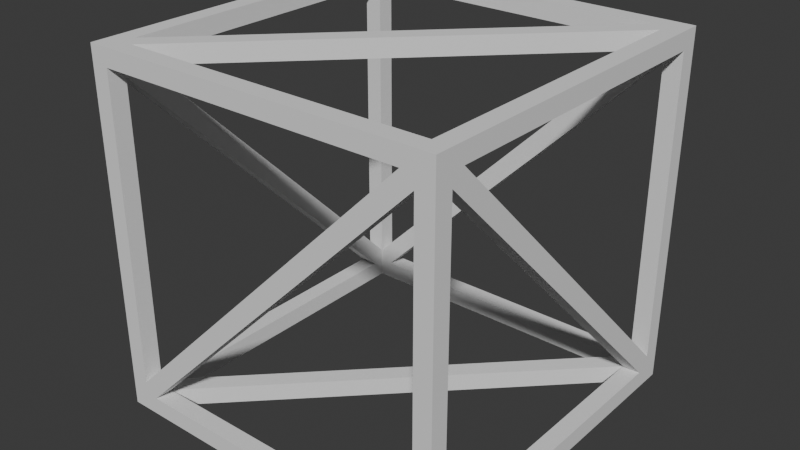 # Source: frame.blend  (saved by Blender 4.1.23; exported with 4.5.12 LTS)
import bpy
from mathutils import Matrix  # noqa: F401  (used for matrix-valued properties, if any)

bpy.ops.wm.read_factory_settings(use_empty=True)
scene = bpy.context.scene
scene.name = 'Scene'

# ---- world
world_world = bpy.data.worlds.new('World'); scene.world = world_world
world_world.use_nodes = True; world_world.node_tree.nodes.clear()
_N = world_world.node_tree.nodes; _L = world_world.node_tree.links
n0 = _N.new('ShaderNodeOutputWorld'); n0.name = 'World Output'; n0.location = (300, 300)
n1 = _N.new('ShaderNodeBackground'); n1.name = 'Background'; n1.location = (10, 300)
n1.inputs[0].default_value = (0.05088, 0.05088, 0.05088, 1.0)
_L.new(n1.outputs[0], n0.inputs[0])
n0.is_active_output = True
world_world.color = (0.05088, 0.05088, 0.05088)
world_world.use_sun_shadow = False
world_world.sun_shadow_jitter_overblur = 0.0

# ---- meshes
me_mesh = bpy.data.meshes.new('Mesh')
me_mesh.from_pydata([(-1.0, -1.0, -1.0), (-1.0, -1.0, 1.0), (-1.0, 1.0, -1.0), (-1.0, 1.0, 1.0), (1.0, -1.0, -1.0), (1.0, -1.0, 1.0), (1.0, 1.0, -1.0), (1.0, 1.0, 1.0), (-0.9, 0.9, -1.0), (0.9, -0.9, -1.0), (0.9, 0.8293, -1.0), (0.8293, 0.9, -1.0), (-0.9, -0.8293, -1.0), (-0.8293, -0.9, -1.0), (-0.9, -0.8293, 1.0), (0.8293, 0.9, 1.0), (-0.9, 0.9, 1.0), (-0.8293, -0.9, 1.0), (0.9, -0.9, 1.0), (0.9, 0.8293, 1.0), (-0.9, 1.0, -0.8293), (0.8293, 1.0, 0.9), (-0.9, 1.0, 0.9), (-0.8293, 1.0, -0.9), (0.9, 1.0, -0.9), (0.9, 1.0, 0.8293), (0.8293, -1.0, 0.9), (-0.9, -1.0, 0.9), (0.9, -1.0, -0.9), (0.9, -1.0, 0.8293), (-0.9, -1.0, -0.8293), (-0.8293, -1.0, -0.9), (-0.9, 0.9, -0.8293), (-0.8293, 0.9, -0.9), (-0.9, 0.9, 0.4677), (-0.9, 0.9, 0.9), (0.8293, 0.9, -0.9), (0.8293, 0.9, 0.7586), (0.8293, 0.9, 0.9), (-0.8293, -0.9, 0.9), (-0.8293, -0.9, -0.9), (-0.8293, -0.9, -0.7586), (0.9, -0.9, -0.9), (0.9, -0.9, -0.4677), (0.9, -0.9, 0.8293), (0.8293, -0.9, 0.9), (-0.8293, -0.7586, -0.9), (-0.9, -0.8293, 0.9), (0.8293, 0.7586, 0.9), (0.9, 0.8293, -0.9), (-1.0, -0.9, -0.9), (-1.0, -0.9, 0.8293), (-1.0, -0.8293, 0.9), (-1.0, 0.9, 0.9), (-1.0, 0.8293, -0.9), (-1.0, 0.9, -0.8293), (1.0, -0.8293, 0.9), (1.0, 0.9, -0.8293), (1.0, 0.9, 0.9), (1.0, -0.9, -0.9), (1.0, 0.8293, -0.9), (1.0, -0.9, 0.8293), (-0.9, -0.8293, -0.9), (-0.9, 0.7586, -0.8293), (-0.9, 0.8293, -0.9), (-0.9, -0.07165, 0.0009382), (-0.9, 0.02388, 0.04683), (-0.9, -0.8293, 0.7586), (0.9, 0.8293, 0.9), (0.9, -0.8293, 0.9), (0.9, -0.7586, 0.8293), (0.9, -0.02388, -0.04683), (0.9, 0.07165, -0.0009382), (0.9, 0.8293, -0.7586), (-0.06804, 0.002673, 0.9), (0.7586, 0.8293, -0.9), (-0.2041, -0.1334, -0.9), (0.06804, -0.002673, -0.9), (0.2041, 0.1334, 0.9), (-0.7586, -0.8293, 0.9), (-0.9, -0.9, 0.8293), (-0.9, -0.9, -0.8293), (0.9, 0.9, -0.8293), (0.9, 0.9, 0.8293), (0.7586, -0.9, 0.8293), (-0.2041, -0.9, -0.1334), (-0.06804, 0.9, 0.002673), (0.06804, -0.9, -0.002673), (-0.7586, 0.9, -0.8293), (0.2041, 0.9, 0.1334)], [], [(3, 2, 0, 50, 54, 55, 53), (55, 54, 51, 50, 0, 1, 3, 53, 52), (22, 3, 7, 21), (7, 6, 24, 25), (24, 6, 2, 3, 22, 20, 21, 7, 25, 23), (57, 6, 7, 58), (59, 4, 6, 57, 56, 58, 7, 5, 61, 60), (5, 4, 59, 61), (29, 28, 4, 5, 1, 27, 26, 30, 31), (30, 27, 1, 0, 4, 28, 31), (11, 8, 2, 6, 4, 9, 10, 13, 12), (13, 9, 4, 0, 2, 8, 12), (15, 7, 3, 16), (14, 16, 3, 1, 5, 18, 17, 19, 7, 15), (18, 5, 7, 19), (62, 12, 8, 32, 63, 64), (14, 47, 35, 16), (63, 32, 66, 65), (65, 66, 47, 67), (33, 88, 32, 8, 11, 36), (89, 37, 38, 86), (86, 32, 88, 89), (38, 15, 16, 35), (69, 70, 44, 18, 19, 68), (9, 42, 49, 10), (71, 44, 70, 72), (73, 49, 71, 72), (39, 17, 18, 44, 84, 45), (87, 40, 41, 85), (84, 44, 87, 85), (42, 9, 13, 40), (14, 15, 38, 74, 47), (75, 36, 11, 12, 62, 46, 76), (40, 13, 10, 49, 77), (68, 19, 17, 39, 79, 78, 48), (67, 47, 27, 30, 81, 80), (32, 20, 22, 35, 34), (39, 45, 26, 27, 47, 79), (74, 38, 48, 78), (79, 47, 74, 78), (22, 21, 38, 35), (28, 29, 44, 43, 42), (83, 25, 24, 49, 73, 82), (49, 24, 23, 33, 36, 75), (76, 46, 40, 77), (77, 49, 75, 76), (40, 31, 28, 42), (81, 30, 26, 45, 84, 85, 41), (20, 32, 86, 38, 21), (31, 40, 87, 44, 29), (23, 25, 83, 37, 89, 88, 33), (42, 59, 60, 49), (64, 54, 50, 40, 46, 62), (40, 50, 51, 80, 81, 41), (59, 42, 43, 44, 61), (38, 58, 56, 69, 68, 48), (47, 52, 53, 35), (34, 35, 53, 55, 32), (82, 57, 58, 38, 37, 83), (49, 60, 61, 44, 71), (80, 51, 54, 64, 63, 65, 67), (70, 69, 56, 57, 82, 73, 72), (32, 55, 52, 47, 66)])
me_mesh.polygons.foreach_set('material_index', [0, 0, 0, 0, 0, 0, 0, 0, 0, 0, 0, 0, 0, 0, 0, 0, 0, 0, 0, 0, 0, 0, 0, 0, 0, 0, 0, 0, 0, 0, 0, 0, 0, 0, 0, 0, 0, 0, 0, 0, 0, 0, 0, 0, 0, 0, 0, 0, 0, 0, 0, 28919, 28919, 28919, 28919, 28919, 28919, 28919, 28919, 28919, 28919, 28919, 28919])
_uv = me_mesh.uv_layers.new(name='UVMap')
_uv.uv.foreach_set('vector', [0.625, 0.25, 0.375, 0.25, 0.375, 0.0, 0.3875, 0.0125, 0.3875, 0.2287, 0.3963, 0.2375, 0.6125, 0.2375, 0.3963, 0.2375, 0.3875, 0.2287, 0.6037, 0.0125, 0.3875, 0.0125, 0.375, 0.0, 0.625, 0.0, 0.625, 0.25, 0.6125, 0.2375, 0.6125, 0.02134, 0.6125, 0.2625, 0.625, 0.25, 0.625, 0.5, 0.6125, 0.4787, 0.625, 0.5, 0.375, 0.5, 0.3875, 0.4875, 0.6037, 0.4875, 0.3875, 0.4875, 0.375, 0.5, 0.375, 0.25, 0.625, 0.25, 0.6125, 0.2625, 0.3963, 0.2625, 0.6125, 0.4787, 0.625, 0.5, 0.6037, 0.4875, 0.3875, 0.2713, 0.3963, 0.5125, 0.375, 0.5, 0.625, 0.5, 0.6125, 0.5125, 0.3875, 0.7375, 0.375, 0.75, 0.375, 0.5, 0.3963, 0.5125, 0.6125, 0.7287, 0.6125, 0.5125, 0.625, 0.5, 0.625, 0.75, 0.6037, 0.7375, 0.3875, 0.5213, 0.625, 0.75, 0.375, 0.75, 0.3875, 0.7375, 0.6037, 0.7375, 0.6037, 0.7625, 0.3875, 0.7625, 0.375, 0.75, 0.625, 0.75, 0.625, 1.0, 0.6125, 0.9875, 0.6125, 0.7713, 0.3963, 0.9875, 0.3875, 0.9787, 0.3963, 0.9875, 0.6125, 0.9875, 0.625, 1.0, 0.375, 1.0, 0.375, 0.75, 0.3875, 0.7625, 0.3875, 0.9787, 0.3537, 0.5125, 0.1375, 0.5125, 0.125, 0.5, 0.375, 0.5, 0.375, 0.75, 0.3625, 0.7375, 0.3625, 0.5213, 0.1463, 0.7375, 0.1375, 0.7287, 0.1463, 0.7375, 0.3625, 0.7375, 0.375, 0.75, 0.125, 0.75, 0.125, 0.5, 0.1375, 0.5125, 0.1375, 0.7287, 0.6463, 0.5125, 0.625, 0.5, 0.875, 0.5, 0.8625, 0.5125, 0.8625, 0.7287, 0.8625, 0.5125, 0.875, 0.5, 0.875, 0.75, 0.625, 0.75, 0.6375, 0.7375, 0.8537, 0.7375, 0.6375, 0.5213, 0.625, 0.5, 0.6463, 0.5125, 0.6375, 0.7375, 0.625, 0.75, 0.625, 0.5, 0.6375, 0.5213, 0.4375, 0.009821, 0.4306, 0.009821, 0.4306, 0.25, 0.4424, 0.25, 0.4424, 0.2304, 0.4375, 0.2402, 0.5694, 0.009821, 0.5625, 0.009821, 0.5625, 0.25, 0.5694, 0.25, 0.4424, 0.2304, 0.4424, 0.25, 0.5033, 0.1283, 0.5001, 0.115, 0.5001, 0.115, 0.5033, 0.1283, 0.5625, 0.009821, 0.5527, 0.009821, 0.4375, 0.2598, 0.4424, 0.2696, 0.4424, 0.25, 0.4306, 0.25, 0.4306, 0.4902, 0.4375, 0.4902, 0.5093, 0.4033, 0.5527, 0.4902, 0.5625, 0.4902, 0.5002, 0.3656, 0.5002, 0.3656, 0.4424, 0.25, 0.4424, 0.2696, 0.5093, 0.4033, 0.5625, 0.4902, 0.5694, 0.4902, 0.5694, 0.25, 0.5625, 0.25, 0.5625, 0.7402, 0.5576, 0.7304, 0.5576, 0.75, 0.5694, 0.75, 0.5694, 0.5098, 0.5625, 0.5098, 0.4306, 0.75, 0.4375, 0.75, 0.4375, 0.5098, 0.4306, 0.5098, 0.4967, 0.6283, 0.5576, 0.75, 0.5576, 0.7304, 0.4999, 0.615, 0.4473, 0.5098, 0.4375, 0.5098, 0.4967, 0.6283, 0.4999, 0.615, 0.5625, 0.9902, 0.5694, 0.9902, 0.5694, 0.75, 0.5576, 0.75, 0.5576, 0.7696, 0.5625, 0.7598, 0.4998, 0.8656, 0.4375, 0.9902, 0.4473, 0.9902, 0.4907, 0.9033, 0.5576, 0.7696, 0.5576, 0.75, 0.4998, 0.8656, 0.4907, 0.9033, 0.4375, 0.75, 0.4306, 0.75, 0.4306, 0.9902, 0.4375, 0.9902, 0.525, 0.3139, 0.525, 0.4361, 0.5225, 0.4361, 0.5225, 0.3727, 0.5225, 0.3139, 0.4775, 0.4311, 0.4775, 0.4361, 0.475, 0.4361, 0.475, 0.3139, 0.4775, 0.3139, 0.4775, 0.3189, 0.4775, 0.3631, 0.4775, 0.9361, 0.475, 0.9361, 0.475, 0.8139, 0.4775, 0.8139, 0.4775, 0.8727, 0.5225, 0.8139, 0.525, 0.8139, 0.525, 0.9361, 0.5225, 0.9361, 0.5225, 0.9311, 0.5225, 0.8631, 0.5225, 0.8189, 0.5576, 0.2304, 0.5576, 0.25, 0.5694, 0.25, 0.5694, 0.009821, 0.5625, 0.009821, 0.5625, 0.2402, 0.4375, 0.009821, 0.4306, 0.009821, 0.4306, 0.25, 0.4375, 0.25, 0.4375, 0.19, 0.375, 0.2598, 0.375, 0.4902, 0.375, 0.4902, 0.375, 0.25, 0.375, 0.25, 0.375, 0.2696, 0.375, 0.3656, 0.375, 0.4902, 0.375, 0.4902, 0.375, 0.4033, 0.375, 0.2696, 0.375, 0.25, 0.375, 0.3656, 0.375, 0.4033, 0.375, 0.25, 0.375, 0.4902, 0.375, 0.4902, 0.375, 0.25, 0.5694, 0.75, 0.5694, 0.5098, 0.5625, 0.5098, 0.5625, 0.69, 0.5625, 0.75, 0.4375, 0.5098, 0.4306, 0.5098, 0.4306, 0.75, 0.4424, 0.75, 0.4424, 0.7304, 0.4375, 0.7402, 0.375, 0.75, 0.375, 0.75, 0.625, 0.9902, 0.625, 0.9902, 0.375, 0.7598, 0.3857, 0.7696, 0.5308, 0.9033, 0.625, 0.9902, 0.625, 0.9902, 0.4953, 0.8656, 0.4953, 0.8656, 0.375, 0.75, 0.3857, 0.7696, 0.5308, 0.9033, 0.625, 0.9902, 0.625, 0.9902, 0.375, 0.75, 0.375, 0.75, 0.5225, 0.3139, 0.525, 0.3139, 0.525, 0.4361, 0.5225, 0.4361, 0.5225, 0.4311, 0.5225, 0.3631, 0.5225, 0.3189, 0.475, 0.3139, 0.4775, 0.3139, 0.4775, 0.3727, 0.4775, 0.4361, 0.475, 0.4361, 0.525, 0.9361, 0.5225, 0.9361, 0.5225, 0.8727, 0.5225, 0.8139, 0.525, 0.8139, 0.475, 0.9361, 0.475, 0.8139, 0.4775, 0.8139, 0.4775, 0.8189, 0.4775, 0.8631, 0.4775, 0.9311, 0.4775, 0.9361, 0.625, 0.25, 0.625, 0.25, 0.375, 0.009821, 0.375, 0.009821, 0.375, 0.009821, 0.375, 0.009821, 0.625, 0.25, 0.625, 0.25, 0.625, 0.2304, 0.625, 0.2402, 0.4424, 0.25, 0.4306, 0.25, 0.4306, 0.4902, 0.4375, 0.4902, 0.4375, 0.2598, 0.4424, 0.2696, 0.5694, 0.25, 0.5625, 0.25, 0.5625, 0.31, 0.5625, 0.4902, 0.5694, 0.4902, 0.625, 0.75, 0.625, 0.75, 0.625, 0.5098, 0.625, 0.5098, 0.625, 0.7402, 0.625, 0.7304, 0.625, 0.5098, 0.625, 0.5098, 0.625, 0.75, 0.625, 0.75, 0.4375, 0.81, 0.4375, 0.75, 0.4306, 0.75, 0.4306, 0.9902, 0.4375, 0.9902, 0.5625, 0.9902, 0.5694, 0.9902, 0.5694, 0.75, 0.5576, 0.75, 0.5576, 0.7696, 0.5625, 0.7598, 0.5225, 0.3139, 0.525, 0.3139, 0.525, 0.4361, 0.5225, 0.4361, 0.5225, 0.3742, 0.4775, 0.4361, 0.475, 0.4361, 0.475, 0.3139, 0.4775, 0.3139, 0.4775, 0.3189, 0.4775, 0.3776, 0.4775, 0.4311, 0.5225, 0.8189, 0.5225, 0.8139, 0.525, 0.8139, 0.525, 0.9361, 0.5225, 0.9361, 0.5225, 0.9311, 0.5225, 0.8776, 0.4775, 0.9361, 0.475, 0.9361, 0.475, 0.8139, 0.4775, 0.8139, 0.4775, 0.8742])
me_mesh.materials.append(None)
me_mesh.update()

# ---- objects
ob_frame = bpy.data.objects.new('Frame', me_mesh)

# ---- transforms, parenting, visibility, modifiers, constraints
ob_frame.location = (0.0, 0.0, 0.0)
ob_frame.scale = (0.5, 0.5, 0.5)

# ---- collection membership
scene.collection.objects.link(ob_frame)

# ---- scene / render settings (as saved in the file)
scene.frame_start = 1; scene.frame_end = 250; scene.frame_set(1)
scene.render.engine = 'BLENDER_EEVEE_NEXT'
scene.cycles.sampling_pattern = 'TABULATED_SOBOL'
scene.eevee.ray_tracing_options.trace_max_roughness = 0.0
bpy.context.view_layer.update()

# ---- added for rendering (the .blend has no active camera and no usable light): camera, sun
cam_auto = bpy.data.cameras.new('AutoCamera')
cam_auto.lens = 50.0
cam_auto.sensor_width = 36.0
cam_auto.clip_end = 1000.0
ob_auto_camera = bpy.data.objects.new('AutoCamera', cam_auto)
scene.collection.objects.link(ob_auto_camera)
ob_auto_camera.location = (1.60254, -1.92304, 1.28203)
ob_auto_camera.rotation_euler = (1.09748, -7.21219e-08, 0.694738)
scene.camera = ob_auto_camera
light_auto_sun = bpy.data.lights.new('AutoSun', 'SUN')
light_auto_sun.energy = 3.0
light_auto_sun.angle = 0.0523599
ob_auto_sun = bpy.data.objects.new('AutoSun', light_auto_sun)
scene.collection.objects.link(ob_auto_sun)
ob_auto_sun.rotation_euler = (0.872665, 0.174533, 0.523599)
bpy.context.view_layer.update()
